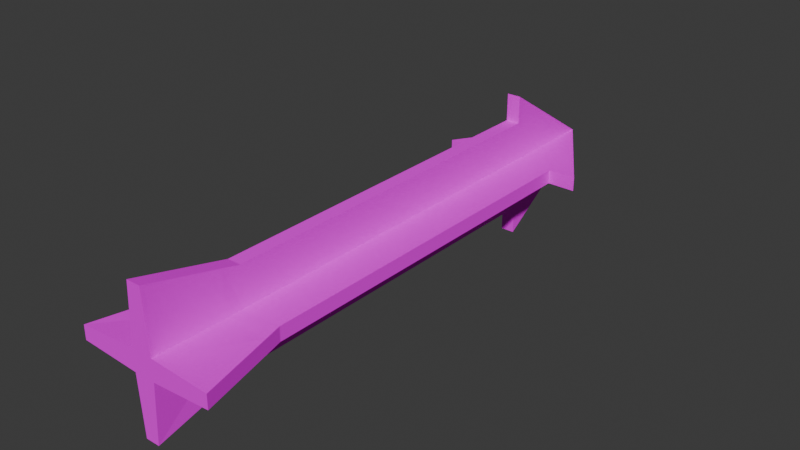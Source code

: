 # Source: Arrow.blend  (saved by Blender 4.4.32; exported with 4.5.12 LTS)
import bpy
from mathutils import Matrix  # noqa: F401  (used for matrix-valued properties, if any)

bpy.ops.wm.read_factory_settings(use_empty=True)
scene = bpy.context.scene
scene.name = 'Scene'

# ---- collections
col_collection = bpy.data.collections.new('Collection'); scene.collection.children.link(col_collection)

# ---- images (referenced by path relative to the original .blend; pixels are not part of the script)
import os
ASSET_DIR = os.environ.get("B2B_ASSET_DIR", "")  # directory of the original .blend (textures are referenced by path, not embedded)
HERE = os.path.dirname(os.path.abspath(__file__))  # packed textures are extracted next to this script under _unpacked/

def load_image(name, relpath, width, height, colorspace="sRGB"):
    """Load a texture the original file referenced (path relative to the .blend, or extracted next to this script)."""
    p = next((c for c in (os.path.join(HERE, relpath), os.path.join(ASSET_DIR, relpath)) if relpath and os.path.exists(c)), "")
    if p:
        img = bpy.data.images.load(p, check_existing=True)
        img.name = name
    else:  # same state as the original file: an image datablock whose file is absent (Cycles renders it pink)
        img = bpy.data.images.new(name, width, height)
        img.source = "FILE"
        img.filepath = "//" + (relpath or name)
    img.colorspace_settings.name = colorspace
    return img
img_spr_arrow_png = load_image('SPR_Arrow.png', 'SPR_Arrow.png', 1024, 1024, 'sRGB')

# ---- materials (node trees are filled in below, after node groups)
mat_arrow = bpy.data.materials.new('Arrow')
mat_arrow.alpha_threshold = 0.0
mat_arrow.roughness = 0.5
mat_arrow.line_color = (0.0, 0.0, 0.0, 1.0)

# ---- material node trees
mat_arrow.use_nodes = True; mat_arrow.node_tree.nodes.clear()
_N = mat_arrow.node_tree.nodes; _L = mat_arrow.node_tree.links
n0 = _N.new('ShaderNodeOutputMaterial'); n0.name = 'Material Output'; n0.location = (300, 300)
n1 = _N.new('ShaderNodeBsdfPrincipled'); n1.name = 'Principled BSDF'; n1.location = (10, 300)
n1.inputs[2].default_value = 1.0
n1.inputs[3].default_value = 1.0
n2 = _N.new('ShaderNodeTexImage'); n2.name = 'Image Texture'; n2.location = (-280, 280)
n2.image = img_spr_arrow_png
_L.new(n1.outputs[0], n0.inputs[0])
_L.new(n2.outputs[0], n1.inputs[0])
n0.is_active_output = True

# ---- world
world_world = bpy.data.worlds.new('World'); scene.world = world_world
world_world.use_nodes = True; world_world.node_tree.nodes.clear()
_N = world_world.node_tree.nodes; _L = world_world.node_tree.links
n0 = _N.new('ShaderNodeOutputWorld'); n0.name = 'World Output'; n0.location = (300, 300)
n1 = _N.new('ShaderNodeBackground'); n1.name = 'Background'; n1.location = (10, 300)
n1.inputs[0].default_value = (0.05088, 0.05088, 0.05088, 1.0)
_L.new(n1.outputs[0], n0.inputs[0])
n0.is_active_output = True
world_world.color = (0.05088, 0.05088, 0.05088)
world_world.sun_shadow_jitter_overblur = 0.0

# ---- meshes
me_cube = bpy.data.meshes.new('Cube')
me_cube.from_pydata([(-0.003, -0.1, 0.02988), (0.003, -0.1, 0.02988), (-0.003, 0.1, 0.01992), (0.003, 0.1, 0.01992), (-0.003, -0.1, -0.02988), (0.003, -0.1, -0.02988), (-0.003, 0.1, -0.01992), (0.003, 0.1, -0.01992), (-0.003, 0.1, 0.032), (0.003, 0.1, 0.032), (-0.003, 0.1, -0.032), (0.003, 0.1, -0.032), (-0.02988, -0.1, -0.003), (-0.02988, -0.1, 0.003), (-0.01992, 0.1, -0.003), (-0.01992, 0.1, 0.003), (0.02988, -0.1, -0.003), (0.02988, -0.1, 0.003), (0.01992, 0.1, -0.003), (0.01992, 0.1, 0.003), (-0.032, 0.1, -0.003), (-0.032, 0.1, 0.003), (0.032, 0.1, -0.003), (0.032, 0.1, 0.003), (-0.003, 0.1454, 0.003068), (0.003, 0.1454, -0.00296), (-0.003, 0.1454, -0.002737), (0.003, 0.1454, 0.003007), (0.003, 0.1, -0.003), (-0.003, 0.1, -0.003), (-0.003, 0.1, 0.003), (0.003, 0.1, 0.003), (-0.0045, -0.1, -0.0045), (0.0045, -0.1, -0.0045), (0.0045, -0.1, 0.0045), (-0.0045, -0.1, 0.0045), (-4.128e-05, 0.15, 9.537e-05), (-0.003, -0.06, 0.01992), (0.003, -0.06, 0.01992), (-0.003, -0.06, -0.01992), (0.003, -0.06, -0.01992), (-0.01992, -0.06, -0.003), (-0.01992, -0.06, 0.003), (0.01992, -0.06, -0.003), (0.01992, -0.06, 0.003), (0.003, -0.06, 0.003), (-0.003, -0.06, 0.003), (-0.003, -0.06, -0.003), (0.003, -0.06, -0.003), (-0.003, -0.06804, 0.02193), (0.003, -0.06804, -0.02193), (-0.02193, -0.06804, -0.003), (0.02193, -0.06804, 0.003), (0.003302, -0.06804, 0.003302), (-0.003302, -0.06804, 0.003302), (-0.003302, -0.06804, -0.003302), (0.003302, -0.06804, -0.003302), (0.003, -0.06804, 0.02193), (-0.003, -0.06804, -0.02193), (-0.02193, -0.06804, 0.003), (0.02193, -0.06804, -0.003)], [], [(37, 38, 3, 2), (58, 50, 5, 4), (22, 25, 27, 23), (27, 25, 36), (8, 9, 27, 24), (2, 3, 9, 8), (20, 21, 24, 26), (11, 10, 26, 25), (7, 6, 10, 11), (41, 42, 15, 14), (60, 52, 17, 16), (56, 60, 16, 33), (54, 59, 13, 35), (14, 15, 21, 20), (19, 18, 22, 23), (52, 53, 34, 17), (51, 55, 32, 12), (12, 32, 35, 13), (1, 0, 35, 34), (37, 2, 30, 46), (38, 45, 31, 3), (39, 47, 29, 6), (40, 7, 28, 48), (23, 27, 19), (3, 27, 9), (19, 27, 31), (31, 27, 3), (15, 24, 21), (30, 24, 15), (30, 2, 24), (8, 24, 2), (14, 20, 26), (6, 26, 10), (29, 26, 6), (14, 26, 29), (11, 25, 7), (7, 25, 28), (28, 25, 18), (18, 25, 22), (26, 24, 36), (36, 24, 27), (36, 25, 26), (50, 40, 48, 56), (58, 55, 47, 39), (57, 53, 45, 38), (49, 37, 46, 54), (14, 29, 47, 41), (19, 31, 45, 44), (30, 15, 42, 46), (28, 18, 43, 48), (18, 19, 44, 43), (51, 59, 42, 41), (6, 7, 40, 39), (49, 57, 38, 37), (17, 34, 33, 16), (5, 33, 32, 4), (35, 32, 33, 34), (0, 1, 57, 49), (12, 13, 59, 51), (0, 49, 54, 35), (1, 34, 53, 57), (4, 32, 55, 58), (5, 50, 56, 33), (41, 47, 55, 51), (44, 45, 53, 52), (46, 42, 59, 54), (48, 43, 60, 56), (43, 44, 52, 60), (39, 40, 50, 58)])
_uv = me_cube.uv_layers.new(name='UVMap')
_uv.uv.foreach_set('vector', [0.4041, 0.6944, 0.4041, 0.6944, 0.4041, 0.6944, 0.4041, 0.6944, 0.4041, 0.6944, 0.4041, 0.6944, 0.4041, 0.6944, 0.4041, 0.6944, 0.4041, 0.6944, 0.4041, 0.6944, 0.4041, 0.6944, 0.4041, 0.6944, 0.4041, 0.6944, 0.4041, 0.6944, 0.4041, 0.6944, 0.4041, 0.6944, 0.4041, 0.6944, 0.4041, 0.6944, 0.4041, 0.6944, 0.4041, 0.6944, 0.4041, 0.6944, 0.4041, 0.6944, 0.4041, 0.6944, 0.4041, 0.6944, 0.4041, 0.6944, 0.4041, 0.6944, 0.4041, 0.6944, 0.4041, 0.6944, 0.4041, 0.6944, 0.4041, 0.6944, 0.4041, 0.6944, 0.4041, 0.6944, 0.4041, 0.6944, 0.4041, 0.6944, 0.4041, 0.6944, 0.4041, 0.6944, 0.4041, 0.6944, 0.4041, 0.6944, 0.4041, 0.6944, 0.4041, 0.6944, 0.4041, 0.6944, 0.4041, 0.6944, 0.4041, 0.6944, 0.4878, 0.1217, 0.9831, 0.1218, 0.9831, 0.008232, 0.4878, 0.008031, 0.4878, 0.1217, 0.9831, 0.1218, 0.9831, 0.008232, 0.4878, 0.008031, 0.4041, 0.6944, 0.4041, 0.6944, 0.4041, 0.6944, 0.4041, 0.6944, 0.4041, 0.6944, 0.4041, 0.6944, 0.4041, 0.6944, 0.4041, 0.6944, 0.9831, 0.1218, 0.4878, 0.1217, 0.4878, 0.008031, 0.9831, 0.008232, 0.9831, 0.1218, 0.4878, 0.1217, 0.4878, 0.008031, 0.9831, 0.008232, 0.4041, 0.6944, 0.4041, 0.6944, 0.4041, 0.6944, 0.4041, 0.6944, 0.4041, 0.6944, 0.4041, 0.6944, 0.4041, 0.6944, 0.4041, 0.6944, 0.6316, 0.3039, 0.6303, 0.7, 0.4878, 0.7, 0.4847, 0.3039, 0.6316, 0.3039, 0.4847, 0.3039, 0.4878, 0.7, 0.6303, 0.7, 0.6316, 0.3039, 0.4847, 0.3039, 0.4878, 0.7, 0.6303, 0.7, 0.6316, 0.3039, 0.6303, 0.7, 0.4878, 0.7, 0.4847, 0.3039, 0.7983, 0.7, 0.4878, 0.9659, 0.6303, 0.7, 0.6303, 0.7, 0.4878, 0.9659, 0.7983, 0.7, 0.6303, 0.7, 0.4878, 0.9659, 0.4878, 0.7, 0.4878, 0.7, 0.4878, 0.9659, 0.6303, 0.7, 0.6303, 0.7, 0.4878, 0.9659, 0.7983, 0.7, 0.4878, 0.7, 0.4878, 0.9659, 0.6303, 0.7, 0.4878, 0.7, 0.6303, 0.7, 0.4878, 0.9659, 0.7983, 0.7, 0.4878, 0.9659, 0.6303, 0.7, 0.6303, 0.7, 0.7983, 0.7, 0.4878, 0.9659, 0.6303, 0.7, 0.4878, 0.9659, 0.7983, 0.7, 0.4878, 0.7, 0.4878, 0.9659, 0.6303, 0.7, 0.6303, 0.7, 0.4878, 0.9659, 0.4878, 0.7, 0.7983, 0.7, 0.4878, 0.9659, 0.6303, 0.7, 0.6303, 0.7, 0.4878, 0.9659, 0.4878, 0.7, 0.4878, 0.7, 0.4878, 0.9659, 0.6303, 0.7, 0.6303, 0.7, 0.4878, 0.9659, 0.7983, 0.7, 0.4041, 0.6944, 0.4041, 0.6944, 0.4041, 0.6944, 0.4041, 0.6944, 0.4041, 0.6944, 0.4041, 0.6944, 0.4041, 0.6944, 0.4041, 0.6944, 0.4041, 0.6944, 0.9831, 0.1218, 0.6316, 0.3039, 0.4847, 0.3039, 0.4878, 0.1217, 0.9831, 0.1218, 0.4878, 0.1217, 0.4847, 0.3039, 0.6316, 0.3039, 0.9831, 0.1218, 0.4878, 0.1217, 0.4847, 0.3039, 0.6316, 0.3039, 0.9831, 0.1218, 0.6316, 0.3039, 0.4847, 0.3039, 0.4878, 0.1217, 0.6303, 0.7, 0.4878, 0.7, 0.4847, 0.3039, 0.6316, 0.3039, 0.6303, 0.7, 0.4878, 0.7, 0.4847, 0.3039, 0.6316, 0.3039, 0.4878, 0.7, 0.6303, 0.7, 0.6316, 0.3039, 0.4847, 0.3039, 0.4878, 0.7, 0.6303, 0.7, 0.6316, 0.3039, 0.4847, 0.3039, 0.4041, 0.6944, 0.4041, 0.6944, 0.4041, 0.6944, 0.4041, 0.6944, 0.4041, 0.6944, 0.4041, 0.6944, 0.4041, 0.6944, 0.4041, 0.6944, 0.4041, 0.6944, 0.4041, 0.6944, 0.4041, 0.6944, 0.4041, 0.6944, 0.4041, 0.6944, 0.4041, 0.6944, 0.4041, 0.6944, 0.4041, 0.6944, 0.4041, 0.6944, 0.4041, 0.6944, 0.4041, 0.6944, 0.4041, 0.6944, 0.4041, 0.6944, 0.4041, 0.6944, 0.4041, 0.6944, 0.4041, 0.6944, 0.4041, 0.6944, 0.4041, 0.6944, 0.4041, 0.6944, 0.4041, 0.6944, 0.4041, 0.6944, 0.4041, 0.6944, 0.4041, 0.6944, 0.4041, 0.6944, 0.4041, 0.6944, 0.4041, 0.6944, 0.4041, 0.6944, 0.4041, 0.6944, 0.9831, 0.008232, 0.9831, 0.1218, 0.4878, 0.1217, 0.4878, 0.008031, 0.9831, 0.008232, 0.4878, 0.008031, 0.4878, 0.1217, 0.9831, 0.1218, 0.9831, 0.008232, 0.4878, 0.008031, 0.4878, 0.1217, 0.9831, 0.1218, 0.9831, 0.008232, 0.9831, 0.1218, 0.4878, 0.1217, 0.4878, 0.008031, 0.6316, 0.3039, 0.4847, 0.3039, 0.4878, 0.1217, 0.9831, 0.1218, 0.6316, 0.3039, 0.4847, 0.3039, 0.4878, 0.1217, 0.9831, 0.1218, 0.4847, 0.3039, 0.6316, 0.3039, 0.9831, 0.1218, 0.4878, 0.1217, 0.4847, 0.3039, 0.6316, 0.3039, 0.9831, 0.1218, 0.4878, 0.1217, 0.4041, 0.6944, 0.4041, 0.6944, 0.4041, 0.6944, 0.4041, 0.6944, 0.4041, 0.6944, 0.4041, 0.6944, 0.4041, 0.6944, 0.4041, 0.6944])
me_cube.materials.append(mat_arrow)
me_cube.update()

# ---- objects
ob_cube_001 = bpy.data.objects.new('Cube.001', me_cube)

# ---- transforms, parenting, visibility, modifiers, constraints
ob_cube_001.location = (0.0, 0.0, 0.0)

# ---- collection membership
col_collection.objects.link(ob_cube_001)

# ---- scene / render settings (as saved in the file)
scene.frame_start = 1; scene.frame_end = 250; scene.frame_set(0)
scene.render.engine = 'BLENDER_EEVEE_NEXT'
bpy.context.view_layer.update()

# ---- added for rendering (the .blend has no active camera and no usable light): camera, sun
cam_auto = bpy.data.cameras.new('AutoCamera')
cam_auto.lens = 50.0
cam_auto.sensor_width = 36.0
cam_auto.clip_end = 1000.0
ob_auto_camera = bpy.data.objects.new('AutoCamera', cam_auto)
scene.collection.objects.link(ob_auto_camera)
ob_auto_camera.location = (0.245998, -0.270198, 0.196799)
ob_auto_camera.rotation_euler = (1.09748, -7.21219e-08, 0.694738)
scene.camera = ob_auto_camera
light_auto_sun = bpy.data.lights.new('AutoSun', 'SUN')
light_auto_sun.energy = 3.0
light_auto_sun.angle = 0.0523599
ob_auto_sun = bpy.data.objects.new('AutoSun', light_auto_sun)
scene.collection.objects.link(ob_auto_sun)
ob_auto_sun.rotation_euler = (0.872665, 0.174533, 0.523599)
bpy.context.view_layer.update()
